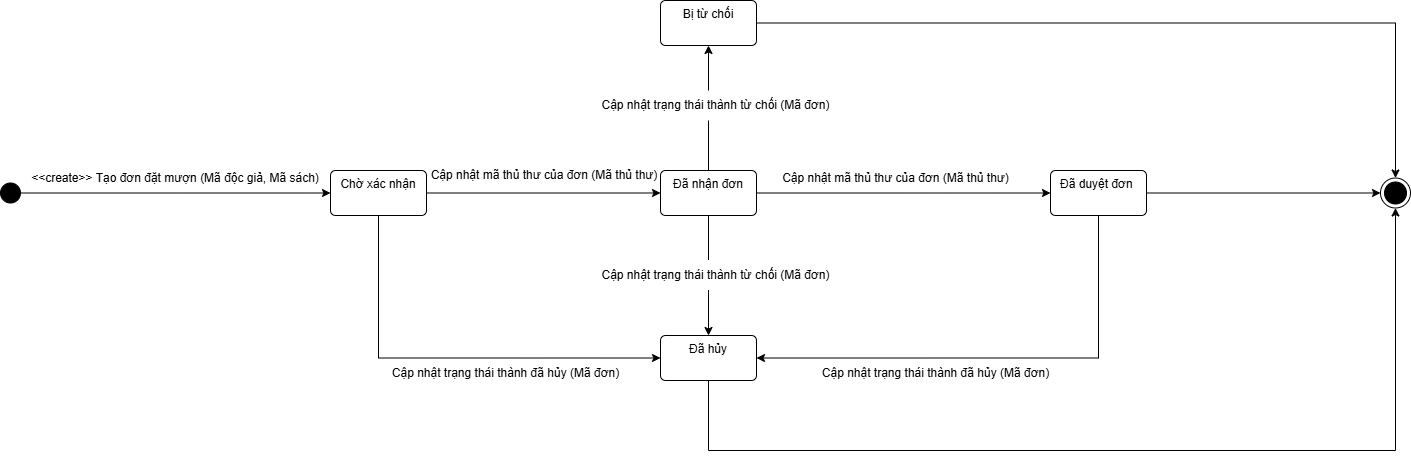

The diagram above was exported from draw.io. Its source (the exported page's mxGraphModel, read from the mxfile embedded in the PNG):
<mxGraphModel dx="1938" dy="473" grid="1" gridSize="10" guides="1" tooltips="1" connect="1" arrows="1" fold="1" page="1" pageScale="1" pageWidth="827" pageHeight="1169" math="0" shadow="0">
  <root>
    <mxCell id="0" />
    <mxCell id="1" parent="0" />
    <mxCell id="Wbpa8pgcLQ1xRCXwV0Kr-7" style="edgeStyle=orthogonalEdgeStyle;rounded=0;orthogonalLoop=1;jettySize=auto;html=1;exitX=1;exitY=0.5;exitDx=0;exitDy=0;entryX=0;entryY=0.5;entryDx=0;entryDy=0;" parent="1" source="Wbpa8pgcLQ1xRCXwV0Kr-1" target="Wbpa8pgcLQ1xRCXwV0Kr-2" edge="1">
      <mxGeometry relative="1" as="geometry" />
    </mxCell>
    <mxCell id="Wbpa8pgcLQ1xRCXwV0Kr-1" value="" style="ellipse;fillColor=strokeColor;html=1;" parent="1" vertex="1">
      <mxGeometry x="-130" y="492.5" width="20" height="20" as="geometry" />
    </mxCell>
    <mxCell id="Wbpa8pgcLQ1xRCXwV0Kr-20" style="edgeStyle=orthogonalEdgeStyle;rounded=0;orthogonalLoop=1;jettySize=auto;html=1;exitX=1;exitY=0.5;exitDx=0;exitDy=0;entryX=0;entryY=0.5;entryDx=0;entryDy=0;" parent="1" source="Wbpa8pgcLQ1xRCXwV0Kr-2" target="Wbpa8pgcLQ1xRCXwV0Kr-16" edge="1">
      <mxGeometry relative="1" as="geometry" />
    </mxCell>
    <mxCell id="Wbpa8pgcLQ1xRCXwV0Kr-28" style="edgeStyle=orthogonalEdgeStyle;rounded=0;orthogonalLoop=1;jettySize=auto;html=1;exitX=0.5;exitY=1;exitDx=0;exitDy=0;entryX=0;entryY=0.5;entryDx=0;entryDy=0;" parent="1" source="Wbpa8pgcLQ1xRCXwV0Kr-2" target="Wbpa8pgcLQ1xRCXwV0Kr-19" edge="1">
      <mxGeometry relative="1" as="geometry" />
    </mxCell>
    <mxCell id="Wbpa8pgcLQ1xRCXwV0Kr-2" value="Chờ xác nhận" style="html=1;align=center;verticalAlign=top;rounded=1;absoluteArcSize=1;arcSize=10;dashed=0;whiteSpace=wrap;" parent="1" vertex="1">
      <mxGeometry x="200" y="480" width="96" height="45" as="geometry" />
    </mxCell>
    <mxCell id="Wbpa8pgcLQ1xRCXwV0Kr-10" value="&lt;span style=&quot;text-wrap-mode: nowrap;&quot;&gt;&amp;lt;&amp;lt;create&amp;gt;&amp;gt; Tạo đơn đặt mượn (Mã độc giả, Mã sách)&lt;/span&gt;" style="text;html=1;align=center;verticalAlign=middle;whiteSpace=wrap;rounded=0;" parent="1" vertex="1">
      <mxGeometry x="-110" y="462.5" width="310" height="50" as="geometry" />
    </mxCell>
    <mxCell id="Wbpa8pgcLQ1xRCXwV0Kr-27" style="edgeStyle=orthogonalEdgeStyle;rounded=0;orthogonalLoop=1;jettySize=auto;html=1;exitX=0.5;exitY=0;exitDx=0;exitDy=0;entryX=0.5;entryY=1;entryDx=0;entryDy=0;" parent="1" source="Wbpa8pgcLQ1xRCXwV0Kr-16" target="Wbpa8pgcLQ1xRCXwV0Kr-17" edge="1">
      <mxGeometry relative="1" as="geometry" />
    </mxCell>
    <mxCell id="Wbpa8pgcLQ1xRCXwV0Kr-29" style="edgeStyle=orthogonalEdgeStyle;rounded=0;orthogonalLoop=1;jettySize=auto;html=1;exitX=0.5;exitY=1;exitDx=0;exitDy=0;entryX=1;entryY=0.5;entryDx=0;entryDy=0;" parent="1" source="Wbpa8pgcLQ1xRCXwV0Kr-18" target="Wbpa8pgcLQ1xRCXwV0Kr-19" edge="1">
      <mxGeometry relative="1" as="geometry" />
    </mxCell>
    <mxCell id="Wbpa8pgcLQ1xRCXwV0Kr-30" style="edgeStyle=orthogonalEdgeStyle;rounded=0;orthogonalLoop=1;jettySize=auto;html=1;exitX=1;exitY=0.5;exitDx=0;exitDy=0;entryX=0;entryY=0.5;entryDx=0;entryDy=0;" parent="1" source="Wbpa8pgcLQ1xRCXwV0Kr-16" target="Wbpa8pgcLQ1xRCXwV0Kr-18" edge="1">
      <mxGeometry relative="1" as="geometry" />
    </mxCell>
    <mxCell id="Wbpa8pgcLQ1xRCXwV0Kr-36" style="edgeStyle=orthogonalEdgeStyle;rounded=0;orthogonalLoop=1;jettySize=auto;html=1;exitX=0.5;exitY=1;exitDx=0;exitDy=0;entryX=0.5;entryY=0;entryDx=0;entryDy=0;" parent="1" source="Wbpa8pgcLQ1xRCXwV0Kr-16" target="Wbpa8pgcLQ1xRCXwV0Kr-19" edge="1">
      <mxGeometry relative="1" as="geometry" />
    </mxCell>
    <mxCell id="Wbpa8pgcLQ1xRCXwV0Kr-16" value="Đã nhận đơn" style="html=1;align=center;verticalAlign=top;rounded=1;absoluteArcSize=1;arcSize=10;dashed=0;whiteSpace=wrap;" parent="1" vertex="1">
      <mxGeometry x="530" y="480" width="96" height="45" as="geometry" />
    </mxCell>
    <mxCell id="Wbpa8pgcLQ1xRCXwV0Kr-39" style="edgeStyle=orthogonalEdgeStyle;rounded=0;orthogonalLoop=1;jettySize=auto;html=1;exitX=1;exitY=0.5;exitDx=0;exitDy=0;" parent="1" source="Wbpa8pgcLQ1xRCXwV0Kr-17" target="Wbpa8pgcLQ1xRCXwV0Kr-38" edge="1">
      <mxGeometry relative="1" as="geometry" />
    </mxCell>
    <mxCell id="Wbpa8pgcLQ1xRCXwV0Kr-17" value="Bị từ chối" style="html=1;align=center;verticalAlign=top;rounded=1;absoluteArcSize=1;arcSize=10;dashed=0;whiteSpace=wrap;" parent="1" vertex="1">
      <mxGeometry x="530" y="310" width="96" height="45" as="geometry" />
    </mxCell>
    <mxCell id="Wbpa8pgcLQ1xRCXwV0Kr-40" style="edgeStyle=orthogonalEdgeStyle;rounded=0;orthogonalLoop=1;jettySize=auto;html=1;exitX=1;exitY=0.5;exitDx=0;exitDy=0;entryX=0;entryY=0.5;entryDx=0;entryDy=0;" parent="1" source="Wbpa8pgcLQ1xRCXwV0Kr-18" target="Wbpa8pgcLQ1xRCXwV0Kr-38" edge="1">
      <mxGeometry relative="1" as="geometry" />
    </mxCell>
    <mxCell id="Wbpa8pgcLQ1xRCXwV0Kr-18" value="Đã duyệt đơn&amp;nbsp;" style="html=1;align=center;verticalAlign=top;rounded=1;absoluteArcSize=1;arcSize=10;dashed=0;whiteSpace=wrap;" parent="1" vertex="1">
      <mxGeometry x="920" y="480" width="96" height="45" as="geometry" />
    </mxCell>
    <mxCell id="Wbpa8pgcLQ1xRCXwV0Kr-41" style="edgeStyle=orthogonalEdgeStyle;rounded=0;orthogonalLoop=1;jettySize=auto;html=1;exitX=0.5;exitY=1;exitDx=0;exitDy=0;entryX=0.5;entryY=1;entryDx=0;entryDy=0;" parent="1" source="Wbpa8pgcLQ1xRCXwV0Kr-19" target="Wbpa8pgcLQ1xRCXwV0Kr-38" edge="1">
      <mxGeometry relative="1" as="geometry">
        <Array as="points">
          <mxPoint x="578" y="760" />
          <mxPoint x="1265" y="760" />
        </Array>
      </mxGeometry>
    </mxCell>
    <mxCell id="Wbpa8pgcLQ1xRCXwV0Kr-19" value="Đã hủy" style="html=1;align=center;verticalAlign=top;rounded=1;absoluteArcSize=1;arcSize=10;dashed=0;whiteSpace=wrap;" parent="1" vertex="1">
      <mxGeometry x="530" y="645" width="96" height="45" as="geometry" />
    </mxCell>
    <mxCell id="Wbpa8pgcLQ1xRCXwV0Kr-24" value="&lt;span style=&quot;text-wrap-mode: nowrap;&quot;&gt;Cập nhật mã thủ thư của đơn (Mã thủ thư)&lt;/span&gt;" style="text;html=1;align=center;verticalAlign=middle;whiteSpace=wrap;rounded=0;" parent="1" vertex="1">
      <mxGeometry x="384" y="470" width="60" height="30" as="geometry" />
    </mxCell>
    <mxCell id="Wbpa8pgcLQ1xRCXwV0Kr-32" value="Cập nhật mã thủ thư của đơn (Mã thủ thư)" style="text;html=1;align=center;verticalAlign=middle;resizable=0;points=[];autosize=1;strokeColor=none;fillColor=none;" parent="1" vertex="1">
      <mxGeometry x="640" y="472.5" width="250" height="30" as="geometry" />
    </mxCell>
    <mxCell id="Wbpa8pgcLQ1xRCXwV0Kr-33" value="Cập nhật trạng thái thành đã hủy (Mã đơn)" style="text;html=1;align=center;verticalAlign=middle;resizable=0;points=[];autosize=1;strokeColor=none;fillColor=none;" parent="1" vertex="1">
      <mxGeometry x="250" y="668" width="250" height="30" as="geometry" />
    </mxCell>
    <mxCell id="Wbpa8pgcLQ1xRCXwV0Kr-34" value="Cập nhật trạng thái thành đã hủy (Mã đơn)" style="text;html=1;align=center;verticalAlign=middle;resizable=0;points=[];autosize=1;strokeColor=none;fillColor=none;" parent="1" vertex="1">
      <mxGeometry x="680" y="668" width="250" height="30" as="geometry" />
    </mxCell>
    <mxCell id="Wbpa8pgcLQ1xRCXwV0Kr-35" value="Cập nhật trạng thái thành từ chối (Mã đơn)" style="text;html=1;align=center;verticalAlign=middle;resizable=0;points=[];autosize=1;strokeColor=none;fillColor=#FFFFFF;" parent="1" vertex="1">
      <mxGeometry x="460" y="400" width="250" height="30" as="geometry" />
    </mxCell>
    <mxCell id="Wbpa8pgcLQ1xRCXwV0Kr-37" value="Cập nhật trạng thái thành từ chối (Mã đơn)" style="text;html=1;align=center;verticalAlign=middle;resizable=0;points=[];autosize=1;strokeColor=none;fillColor=#FFFFFF;" parent="1" vertex="1">
      <mxGeometry x="460" y="569.5" width="250" height="30" as="geometry" />
    </mxCell>
    <mxCell id="Wbpa8pgcLQ1xRCXwV0Kr-38" value="" style="ellipse;html=1;shape=endState;fillColor=strokeColor;" parent="1" vertex="1">
      <mxGeometry x="1250" y="487.5" width="30" height="30" as="geometry" />
    </mxCell>
  </root>
</mxGraphModel>